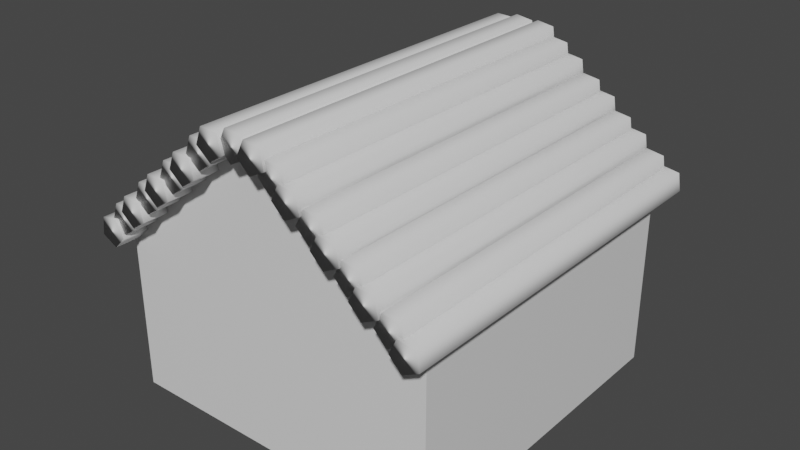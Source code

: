 # Source: RedHouseSnow.blend  (saved by Blender 2.83.18; exported with 4.5.12 LTS)
import bpy
from mathutils import Matrix  # noqa: F401  (used for matrix-valued properties, if any)

bpy.ops.wm.read_factory_settings(use_empty=True)
scene = bpy.context.scene
scene.name = 'Scene'

# ---- collections
col_collection = bpy.data.collections.new('Collection'); scene.collection.children.link(col_collection)

# ---- materials (node trees are filled in below, after node groups)
mat_material = bpy.data.materials.new('Material')
mat_material.alpha_threshold = 0.0
mat_material.use_transparent_shadow = False
mat_material.line_color = (0.0, 0.0, 0.0, 1.0)

# ---- material node trees
mat_material.use_nodes = True; mat_material.node_tree.nodes.clear()
_N = mat_material.node_tree.nodes; _L = mat_material.node_tree.links
n0 = _N.new('ShaderNodeOutputMaterial'); n0.name = 'Material Output'; n0.location = (300, 300)
n1 = _N.new('ShaderNodeBsdfPrincipled'); n1.name = 'Principled BSDF'; n1.location = (10, 300)
n1.distribution = 'GGX'
n1.subsurface_method = 'BURLEY'
n1.inputs[2].default_value = 0.4
n1.inputs[3].default_value = 1.45
n1.inputs[27].default_value = (0.0, 0.0, 0.0, 1.0)
n1.inputs[28].default_value = 1.0
_L.new(n1.outputs[0], n0.inputs[0])
n0.is_active_output = True

# ---- world
world_world = bpy.data.worlds.new('World'); scene.world = world_world
world_world.use_nodes = True; world_world.node_tree.nodes.clear()
_N = world_world.node_tree.nodes; _L = world_world.node_tree.links
n0 = _N.new('ShaderNodeOutputWorld'); n0.name = 'World Output'; n0.location = (300, 300)
n1 = _N.new('ShaderNodeBackground'); n1.name = 'Background'; n1.location = (10, 300)
n1.inputs[0].default_value = (0.05088, 0.05088, 0.05088, 1.0)
_L.new(n1.outputs[0], n0.inputs[0])
n0.is_active_output = True
world_world.color = (0.05088, 0.05088, 0.05088)
world_world.use_sun_shadow = False
world_world.sun_shadow_jitter_overblur = 0.0

# ---- meshes
me_cylinder_027 = bpy.data.meshes.new('Cylinder.027')
me_cylinder_027.from_pydata([(0.0, 1.0, -1.0), (0.0, 1.0, 1.0), (0.9511, 0.309, -1.0), (0.9511, 0.309, 1.0), (0.5878, -0.809, -1.0), (0.5878, -0.809, 1.0), (-0.5878, -0.809, -1.0), (-0.5878, -0.809, 1.0), (-0.9511, 0.309, -1.0), (-0.9511, 0.309, 1.0)], [], [(0, 1, 3, 2), (2, 3, 5, 4), (4, 5, 7, 6), (3, 1, 9, 7, 5), (6, 7, 9, 8), (8, 9, 1, 0), (0, 2, 4, 6, 8)])
me_cylinder_027.polygons.foreach_set('use_smooth', [True] * 7)
_uv = me_cylinder_027.uv_layers.new(name='UVMap')
_uv.uv.foreach_set('vector', [1.0, 0.5, 1.0, 1.0, 0.8, 1.0, 0.8, 0.5, 0.8, 0.5, 0.8, 1.0, 0.6, 1.0, 0.6, 0.5, 0.6, 0.5, 0.6, 1.0, 0.4, 1.0, 0.4, 0.5, 0.4783, 0.3242, 0.25, 0.49, 0.02175, 0.3242, 0.1089, 0.05584, 0.3911, 0.05584, 0.4, 0.5, 0.4, 1.0, 0.2, 1.0, 0.2, 0.5, 0.2, 0.5, 0.2, 1.0, 2.98e-08, 1.0, 2.98e-08, 0.5, 0.75, 0.49, 0.9783, 0.3242, 0.8911, 0.05584, 0.6089, 0.05584, 0.5217, 0.3242])
me_cylinder_027.use_remesh_fix_poles = True
me_cylinder_027.use_remesh_preserve_attributes = False
me_cylinder_027.use_mirror_vertex_groups = False
me_cylinder_027.update()
me_cylinder_026 = bpy.data.meshes.new('Cylinder.026')
me_cylinder_026.from_pydata([(0.0, 1.0, -1.0), (0.0, 1.0, 1.0), (0.9511, 0.309, -1.0), (0.9511, 0.309, 1.0), (0.5878, -0.809, -1.0), (0.5878, -0.809, 1.0), (-0.5878, -0.809, -1.0), (-0.5878, -0.809, 1.0), (-0.9511, 0.309, -1.0), (-0.9511, 0.309, 1.0)], [], [(0, 1, 3, 2), (2, 3, 5, 4), (4, 5, 7, 6), (3, 1, 9, 7, 5), (6, 7, 9, 8), (8, 9, 1, 0), (0, 2, 4, 6, 8)])
me_cylinder_026.polygons.foreach_set('use_smooth', [True] * 7)
_uv = me_cylinder_026.uv_layers.new(name='UVMap')
_uv.uv.foreach_set('vector', [1.0, 0.5, 1.0, 1.0, 0.8, 1.0, 0.8, 0.5, 0.8, 0.5, 0.8, 1.0, 0.6, 1.0, 0.6, 0.5, 0.6, 0.5, 0.6, 1.0, 0.4, 1.0, 0.4, 0.5, 0.4783, 0.3242, 0.25, 0.49, 0.02175, 0.3242, 0.1089, 0.05584, 0.3911, 0.05584, 0.4, 0.5, 0.4, 1.0, 0.2, 1.0, 0.2, 0.5, 0.2, 0.5, 0.2, 1.0, 2.98e-08, 1.0, 2.98e-08, 0.5, 0.75, 0.49, 0.9783, 0.3242, 0.8911, 0.05584, 0.6089, 0.05584, 0.5217, 0.3242])
me_cylinder_026.use_remesh_fix_poles = True
me_cylinder_026.use_remesh_preserve_attributes = False
me_cylinder_026.use_mirror_vertex_groups = False
me_cylinder_026.update()
me_cylinder_025 = bpy.data.meshes.new('Cylinder.025')
me_cylinder_025.from_pydata([(0.0, 1.0, -1.0), (0.0, 1.0, 1.0), (0.9511, 0.309, -1.0), (0.9511, 0.309, 1.0), (0.5878, -0.809, -1.0), (0.5878, -0.809, 1.0), (-0.5878, -0.809, -1.0), (-0.5878, -0.809, 1.0), (-0.9511, 0.309, -1.0), (-0.9511, 0.309, 1.0)], [], [(0, 1, 3, 2), (2, 3, 5, 4), (4, 5, 7, 6), (3, 1, 9, 7, 5), (6, 7, 9, 8), (8, 9, 1, 0), (0, 2, 4, 6, 8)])
me_cylinder_025.polygons.foreach_set('use_smooth', [True] * 7)
_uv = me_cylinder_025.uv_layers.new(name='UVMap')
_uv.uv.foreach_set('vector', [1.0, 0.5, 1.0, 1.0, 0.8, 1.0, 0.8, 0.5, 0.8, 0.5, 0.8, 1.0, 0.6, 1.0, 0.6, 0.5, 0.6, 0.5, 0.6, 1.0, 0.4, 1.0, 0.4, 0.5, 0.4783, 0.3242, 0.25, 0.49, 0.02175, 0.3242, 0.1089, 0.05584, 0.3911, 0.05584, 0.4, 0.5, 0.4, 1.0, 0.2, 1.0, 0.2, 0.5, 0.2, 0.5, 0.2, 1.0, 2.98e-08, 1.0, 2.98e-08, 0.5, 0.75, 0.49, 0.9783, 0.3242, 0.8911, 0.05584, 0.6089, 0.05584, 0.5217, 0.3242])
me_cylinder_025.use_remesh_fix_poles = True
me_cylinder_025.use_remesh_preserve_attributes = False
me_cylinder_025.use_mirror_vertex_groups = False
me_cylinder_025.update()
me_cylinder_024 = bpy.data.meshes.new('Cylinder.024')
me_cylinder_024.from_pydata([(0.0, 1.0, -1.0), (0.0, 1.0, 1.0), (0.9511, 0.309, -1.0), (0.9511, 0.309, 1.0), (0.5878, -0.809, -1.0), (0.5878, -0.809, 1.0), (-0.5878, -0.809, -1.0), (-0.5878, -0.809, 1.0), (-0.9511, 0.309, -1.0), (-0.9511, 0.309, 1.0)], [], [(0, 1, 3, 2), (2, 3, 5, 4), (4, 5, 7, 6), (3, 1, 9, 7, 5), (6, 7, 9, 8), (8, 9, 1, 0), (0, 2, 4, 6, 8)])
me_cylinder_024.polygons.foreach_set('use_smooth', [True] * 7)
_uv = me_cylinder_024.uv_layers.new(name='UVMap')
_uv.uv.foreach_set('vector', [1.0, 0.5, 1.0, 1.0, 0.8, 1.0, 0.8, 0.5, 0.8, 0.5, 0.8, 1.0, 0.6, 1.0, 0.6, 0.5, 0.6, 0.5, 0.6, 1.0, 0.4, 1.0, 0.4, 0.5, 0.4783, 0.3242, 0.25, 0.49, 0.02175, 0.3242, 0.1089, 0.05584, 0.3911, 0.05584, 0.4, 0.5, 0.4, 1.0, 0.2, 1.0, 0.2, 0.5, 0.2, 0.5, 0.2, 1.0, 2.98e-08, 1.0, 2.98e-08, 0.5, 0.75, 0.49, 0.9783, 0.3242, 0.8911, 0.05584, 0.6089, 0.05584, 0.5217, 0.3242])
me_cylinder_024.use_remesh_fix_poles = True
me_cylinder_024.use_remesh_preserve_attributes = False
me_cylinder_024.use_mirror_vertex_groups = False
me_cylinder_024.update()
me_cylinder_023 = bpy.data.meshes.new('Cylinder.023')
me_cylinder_023.from_pydata([(0.0, 1.0, -1.0), (0.0, 1.0, 1.0), (0.9511, 0.309, -1.0), (0.9511, 0.309, 1.0), (0.5878, -0.809, -1.0), (0.5878, -0.809, 1.0), (-0.5878, -0.809, -1.0), (-0.5878, -0.809, 1.0), (-0.9511, 0.309, -1.0), (-0.9511, 0.309, 1.0)], [], [(0, 1, 3, 2), (2, 3, 5, 4), (4, 5, 7, 6), (3, 1, 9, 7, 5), (6, 7, 9, 8), (8, 9, 1, 0), (0, 2, 4, 6, 8)])
me_cylinder_023.polygons.foreach_set('use_smooth', [True] * 7)
_uv = me_cylinder_023.uv_layers.new(name='UVMap')
_uv.uv.foreach_set('vector', [1.0, 0.5, 1.0, 1.0, 0.8, 1.0, 0.8, 0.5, 0.8, 0.5, 0.8, 1.0, 0.6, 1.0, 0.6, 0.5, 0.6, 0.5, 0.6, 1.0, 0.4, 1.0, 0.4, 0.5, 0.4783, 0.3242, 0.25, 0.49, 0.02175, 0.3242, 0.1089, 0.05584, 0.3911, 0.05584, 0.4, 0.5, 0.4, 1.0, 0.2, 1.0, 0.2, 0.5, 0.2, 0.5, 0.2, 1.0, 2.98e-08, 1.0, 2.98e-08, 0.5, 0.75, 0.49, 0.9783, 0.3242, 0.8911, 0.05584, 0.6089, 0.05584, 0.5217, 0.3242])
me_cylinder_023.use_remesh_fix_poles = True
me_cylinder_023.use_remesh_preserve_attributes = False
me_cylinder_023.use_mirror_vertex_groups = False
me_cylinder_023.update()
me_cylinder_022 = bpy.data.meshes.new('Cylinder.022')
me_cylinder_022.from_pydata([(0.0, 1.0, -1.0), (0.0, 1.0, 1.0), (0.9511, 0.309, -1.0), (0.9511, 0.309, 1.0), (0.5878, -0.809, -1.0), (0.5878, -0.809, 1.0), (-0.5878, -0.809, -1.0), (-0.5878, -0.809, 1.0), (-0.9511, 0.309, -1.0), (-0.9511, 0.309, 1.0)], [], [(0, 1, 3, 2), (2, 3, 5, 4), (4, 5, 7, 6), (3, 1, 9, 7, 5), (6, 7, 9, 8), (8, 9, 1, 0), (0, 2, 4, 6, 8)])
me_cylinder_022.polygons.foreach_set('use_smooth', [True] * 7)
_uv = me_cylinder_022.uv_layers.new(name='UVMap')
_uv.uv.foreach_set('vector', [1.0, 0.5, 1.0, 1.0, 0.8, 1.0, 0.8, 0.5, 0.8, 0.5, 0.8, 1.0, 0.6, 1.0, 0.6, 0.5, 0.6, 0.5, 0.6, 1.0, 0.4, 1.0, 0.4, 0.5, 0.4783, 0.3242, 0.25, 0.49, 0.02175, 0.3242, 0.1089, 0.05584, 0.3911, 0.05584, 0.4, 0.5, 0.4, 1.0, 0.2, 1.0, 0.2, 0.5, 0.2, 0.5, 0.2, 1.0, 2.98e-08, 1.0, 2.98e-08, 0.5, 0.75, 0.49, 0.9783, 0.3242, 0.8911, 0.05584, 0.6089, 0.05584, 0.5217, 0.3242])
me_cylinder_022.use_remesh_fix_poles = True
me_cylinder_022.use_remesh_preserve_attributes = False
me_cylinder_022.use_mirror_vertex_groups = False
me_cylinder_022.update()
me_cylinder_021 = bpy.data.meshes.new('Cylinder.021')
me_cylinder_021.from_pydata([(0.0, 1.0, -1.0), (0.0, 1.0, 1.0), (0.9511, 0.309, -1.0), (0.9511, 0.309, 1.0), (0.5878, -0.809, -1.0), (0.5878, -0.809, 1.0), (-0.5878, -0.809, -1.0), (-0.5878, -0.809, 1.0), (-0.9511, 0.309, -1.0), (-0.9511, 0.309, 1.0)], [], [(0, 1, 3, 2), (2, 3, 5, 4), (4, 5, 7, 6), (3, 1, 9, 7, 5), (6, 7, 9, 8), (8, 9, 1, 0), (0, 2, 4, 6, 8)])
me_cylinder_021.polygons.foreach_set('use_smooth', [True] * 7)
_uv = me_cylinder_021.uv_layers.new(name='UVMap')
_uv.uv.foreach_set('vector', [1.0, 0.5, 1.0, 1.0, 0.8, 1.0, 0.8, 0.5, 0.8, 0.5, 0.8, 1.0, 0.6, 1.0, 0.6, 0.5, 0.6, 0.5, 0.6, 1.0, 0.4, 1.0, 0.4, 0.5, 0.4783, 0.3242, 0.25, 0.49, 0.02175, 0.3242, 0.1089, 0.05584, 0.3911, 0.05584, 0.4, 0.5, 0.4, 1.0, 0.2, 1.0, 0.2, 0.5, 0.2, 0.5, 0.2, 1.0, 2.98e-08, 1.0, 2.98e-08, 0.5, 0.75, 0.49, 0.9783, 0.3242, 0.8911, 0.05584, 0.6089, 0.05584, 0.5217, 0.3242])
me_cylinder_021.use_remesh_fix_poles = True
me_cylinder_021.use_remesh_preserve_attributes = False
me_cylinder_021.use_mirror_vertex_groups = False
me_cylinder_021.update()
me_cylinder_020 = bpy.data.meshes.new('Cylinder.020')
me_cylinder_020.from_pydata([(0.0, 1.0, -1.0), (0.0, 1.0, 1.0), (0.9511, 0.309, -1.0), (0.9511, 0.309, 1.0), (0.5878, -0.809, -1.0), (0.5878, -0.809, 1.0), (-0.5878, -0.809, -1.0), (-0.5878, -0.809, 1.0), (-0.9511, 0.309, -1.0), (-0.9511, 0.309, 1.0)], [], [(0, 1, 3, 2), (2, 3, 5, 4), (4, 5, 7, 6), (3, 1, 9, 7, 5), (6, 7, 9, 8), (8, 9, 1, 0), (0, 2, 4, 6, 8)])
me_cylinder_020.polygons.foreach_set('use_smooth', [True] * 7)
_uv = me_cylinder_020.uv_layers.new(name='UVMap')
_uv.uv.foreach_set('vector', [1.0, 0.5, 1.0, 1.0, 0.8, 1.0, 0.8, 0.5, 0.8, 0.5, 0.8, 1.0, 0.6, 1.0, 0.6, 0.5, 0.6, 0.5, 0.6, 1.0, 0.4, 1.0, 0.4, 0.5, 0.4783, 0.3242, 0.25, 0.49, 0.02175, 0.3242, 0.1089, 0.05584, 0.3911, 0.05584, 0.4, 0.5, 0.4, 1.0, 0.2, 1.0, 0.2, 0.5, 0.2, 0.5, 0.2, 1.0, 2.98e-08, 1.0, 2.98e-08, 0.5, 0.75, 0.49, 0.9783, 0.3242, 0.8911, 0.05584, 0.6089, 0.05584, 0.5217, 0.3242])
me_cylinder_020.use_remesh_fix_poles = True
me_cylinder_020.use_remesh_preserve_attributes = False
me_cylinder_020.use_mirror_vertex_groups = False
me_cylinder_020.update()
me_cylinder_019 = bpy.data.meshes.new('Cylinder.019')
me_cylinder_019.from_pydata([(0.0, 1.0, -1.0), (0.0, 1.0, 1.0), (0.9511, 0.309, -1.0), (0.9511, 0.309, 1.0), (0.5878, -0.809, -1.0), (0.5878, -0.809, 1.0), (-0.5878, -0.809, -1.0), (-0.5878, -0.809, 1.0), (-0.9511, 0.309, -1.0), (-0.9511, 0.309, 1.0)], [], [(0, 1, 3, 2), (2, 3, 5, 4), (4, 5, 7, 6), (3, 1, 9, 7, 5), (6, 7, 9, 8), (8, 9, 1, 0), (0, 2, 4, 6, 8)])
me_cylinder_019.polygons.foreach_set('use_smooth', [True] * 7)
_uv = me_cylinder_019.uv_layers.new(name='UVMap')
_uv.uv.foreach_set('vector', [1.0, 0.5, 1.0, 1.0, 0.8, 1.0, 0.8, 0.5, 0.8, 0.5, 0.8, 1.0, 0.6, 1.0, 0.6, 0.5, 0.6, 0.5, 0.6, 1.0, 0.4, 1.0, 0.4, 0.5, 0.4783, 0.3242, 0.25, 0.49, 0.02175, 0.3242, 0.1089, 0.05584, 0.3911, 0.05584, 0.4, 0.5, 0.4, 1.0, 0.2, 1.0, 0.2, 0.5, 0.2, 0.5, 0.2, 1.0, 2.98e-08, 1.0, 2.98e-08, 0.5, 0.75, 0.49, 0.9783, 0.3242, 0.8911, 0.05584, 0.6089, 0.05584, 0.5217, 0.3242])
me_cylinder_019.use_remesh_fix_poles = True
me_cylinder_019.use_remesh_preserve_attributes = False
me_cylinder_019.use_mirror_vertex_groups = False
me_cylinder_019.update()
me_cube_001 = bpy.data.meshes.new('Cube.001')
me_cube_001.from_pydata([(-1.0, -1.0, -1.0), (-1.0, -1.0, 1.0), (-1.0, 1.0, -1.0), (-1.0, 1.0, 1.0), (1.0, -1.0, -1.0), (1.0, -1.0, 1.0), (1.0, 1.0, -1.0), (1.0, 1.0, 1.0)], [], [(0, 1, 3, 2), (2, 3, 7, 6), (6, 7, 5, 4), (4, 5, 1, 0), (2, 6, 4, 0), (7, 3, 1, 5)])
_uv = me_cube_001.uv_layers.new(name='UVMap')
_uv.uv.foreach_set('vector', [0.375, 0.0, 0.625, 0.0, 0.625, 0.25, 0.375, 0.25, 0.375, 0.25, 0.625, 0.25, 0.625, 0.5, 0.375, 0.5, 0.375, 0.5, 0.625, 0.5, 0.625, 0.75, 0.375, 0.75, 0.375, 0.75, 0.625, 0.75, 0.625, 1.0, 0.375, 1.0, 0.125, 0.5, 0.375, 0.5, 0.375, 0.75, 0.125, 0.75, 0.625, 0.5, 0.875, 0.5, 0.875, 0.75, 0.625, 0.75])
me_cube_001.use_remesh_fix_poles = True
me_cube_001.use_remesh_preserve_attributes = False
me_cube_001.use_mirror_vertex_groups = False
me_cube_001.update()
me_sphere = bpy.data.meshes.new('Sphere')
me_sphere.from_pydata([(0.0, 0.866, 0.5), (0.6124, 0.6124, 0.5), (0.6124, 0.6124, -0.5), (0.0, -8.742e-08, -1.0), (0.866, -5.541e-08, 0.5), (0.866, -8.521e-08, -0.5), (0.6124, -0.6124, 0.5), (0.6124, -0.6124, -0.5), (3.201e-08, -0.866, 0.5), (3.201e-08, -0.866, -0.5), (-6.182e-08, -1.492e-07, 1.0), (-0.6124, -0.6124, 0.5), (-0.6124, -0.6124, -0.5), (-0.866, -5.541e-08, 0.5), (-0.866, -8.521e-08, -0.5), (-0.6124, 0.6124, 0.5), (-0.6124, 0.6124, -0.5), (3.201e-08, 0.866, -0.5)], [], [(3, 17, 2), (17, 0, 1, 2), (0, 10, 1), (3, 2, 5), (2, 1, 4, 5), (1, 10, 4), (3, 5, 7), (5, 4, 6, 7), (4, 10, 6), (3, 7, 9), (7, 6, 8, 9), (6, 10, 8), (3, 9, 12), (9, 8, 11, 12), (8, 10, 11), (3, 12, 14), (12, 11, 13, 14), (11, 10, 13), (3, 14, 16), (14, 13, 15, 16), (13, 10, 15), (3, 16, 17), (16, 15, 0, 17), (15, 10, 0)])
me_sphere.polygons.foreach_set('use_smooth', [True] * 24)
_uv = me_sphere.uv_layers.new(name='UVMap')
_uv.uv.foreach_set('vector', [0.6875, 0.0, 0.75, 0.3333, 0.625, 0.3333, 0.75, 0.3333, 0.75, 0.6667, 0.625, 0.6667, 0.625, 0.3333, 0.75, 0.6667, 0.6875, 1.0, 0.625, 0.6667, 0.5625, 0.0, 0.625, 0.3333, 0.5, 0.3333, 0.625, 0.3333, 0.625, 0.6667, 0.5, 0.6667, 0.5, 0.3333, 0.625, 0.6667, 0.5625, 1.0, 0.5, 0.6667, 0.4375, 0.0, 0.5, 0.3333, 0.375, 0.3333, 0.5, 0.3333, 0.5, 0.6667, 0.375, 0.6667, 0.375, 0.3333, 0.5, 0.6667, 0.4375, 1.0, 0.375, 0.6667, 0.3125, 0.0, 0.375, 0.3333, 0.25, 0.3333, 0.375, 0.3333, 0.375, 0.6667, 0.25, 0.6667, 0.25, 0.3333, 0.375, 0.6667, 0.3125, 1.0, 0.25, 0.6667, 0.1875, 0.0, 0.25, 0.3333, 0.125, 0.3333, 0.25, 0.3333, 0.25, 0.6667, 0.125, 0.6667, 0.125, 0.3333, 0.25, 0.6667, 0.1875, 1.0, 0.125, 0.6667, 0.0625, 0.0, 0.125, 0.3333, 0.0, 0.3333, 0.125, 0.3333, 0.125, 0.6667, 0.0, 0.6667, 0.0, 0.3333, 0.125, 0.6667, 0.0625, 1.0, 0.0, 0.6667, 0.9375, 0.0, 1.0, 0.3333, 0.875, 0.3333, 1.0, 0.3333, 1.0, 0.6667, 0.875, 0.6667, 0.875, 0.3333, 1.0, 0.6667, 0.9375, 1.0, 0.875, 0.6667, 0.8125, 0.0, 0.875, 0.3333, 0.75, 0.3333, 0.875, 0.3333, 0.875, 0.6667, 0.75, 0.6667, 0.75, 0.3333, 0.875, 0.6667, 0.8125, 1.0, 0.75, 0.6667])
me_sphere.use_remesh_fix_poles = True
me_sphere.use_remesh_preserve_attributes = False
me_sphere.use_mirror_vertex_groups = False
me_sphere.update()
me_cube = bpy.data.meshes.new('Cube')
me_cube.from_pydata([(1.0, 1.0, 1.0), (1.0, 1.0, -0.03511), (1.0, -1.0, 1.0), (1.0, -1.0, -0.03511), (-1.0, 1.0, 1.0), (-1.0, 1.0, -0.03511), (-1.0, -1.0, 1.0), (-1.0, -1.0, -0.03511), (0.0, 1.0, -0.03511), (0.0, -1.0, 1.774), (0.0, -1.0, -0.03511), (0.0, 1.0, 1.774)], [], [(11, 4, 6, 9), (10, 9, 6, 7), (7, 6, 4, 5), (8, 1, 3, 10), (1, 0, 2, 3), (8, 11, 0, 1), (5, 4, 11, 8), (5, 8, 10, 7), (3, 2, 9, 10), (0, 11, 9, 2)])
_uv = me_cube.uv_layers.new(name='UVMap')
_uv.uv.foreach_set('vector', [0.75, 0.5, 0.875, 0.5, 0.875, 0.75, 0.75, 0.75, 0.375, 0.875, 0.625, 0.875, 0.625, 1.0, 0.375, 1.0, 0.375, 0.0, 0.625, 0.0, 0.625, 0.25, 0.375, 0.25, 0.25, 0.5, 0.375, 0.5, 0.375, 0.75, 0.25, 0.75, 0.375, 0.5, 0.625, 0.5, 0.625, 0.75, 0.375, 0.75, 0.375, 0.375, 0.625, 0.375, 0.625, 0.5, 0.375, 0.5, 0.375, 0.25, 0.625, 0.25, 0.625, 0.375, 0.375, 0.375, 0.125, 0.5, 0.25, 0.5, 0.25, 0.75, 0.125, 0.75, 0.375, 0.75, 0.625, 0.75, 0.625, 0.875, 0.375, 0.875, 0.625, 0.5, 0.75, 0.5, 0.75, 0.75, 0.625, 0.75])
me_cube.materials.append(mat_material)
me_cube.use_remesh_preserve_volume = False
me_cube.use_remesh_preserve_attributes = False
me_cube.use_mirror_vertex_groups = False
me_cube.update()
me_cylinder_009 = bpy.data.meshes.new('Cylinder.009')
me_cylinder_009.from_pydata([(0.0, 1.0, -1.0), (0.0, 1.0, 1.0), (0.9511, 0.309, -1.0), (0.9511, 0.309, 1.0), (0.5878, -0.809, -1.0), (0.5878, -0.809, 1.0), (-0.5878, -0.809, -1.0), (-0.5878, -0.809, 1.0), (-0.9511, 0.309, -1.0), (-0.9511, 0.309, 1.0)], [], [(0, 1, 3, 2), (2, 3, 5, 4), (4, 5, 7, 6), (3, 1, 9, 7, 5), (6, 7, 9, 8), (8, 9, 1, 0), (0, 2, 4, 6, 8)])
me_cylinder_009.polygons.foreach_set('use_smooth', [True] * 7)
_uv = me_cylinder_009.uv_layers.new(name='UVMap')
_uv.uv.foreach_set('vector', [1.0, 0.5, 1.0, 1.0, 0.8, 1.0, 0.8, 0.5, 0.8, 0.5, 0.8, 1.0, 0.6, 1.0, 0.6, 0.5, 0.6, 0.5, 0.6, 1.0, 0.4, 1.0, 0.4, 0.5, 0.4783, 0.3242, 0.25, 0.49, 0.02175, 0.3242, 0.1089, 0.05584, 0.3911, 0.05584, 0.4, 0.5, 0.4, 1.0, 0.2, 1.0, 0.2, 0.5, 0.2, 0.5, 0.2, 1.0, 2.98e-08, 1.0, 2.98e-08, 0.5, 0.75, 0.49, 0.9783, 0.3242, 0.8911, 0.05584, 0.6089, 0.05584, 0.5217, 0.3242])
me_cylinder_009.use_remesh_fix_poles = True
me_cylinder_009.use_remesh_preserve_attributes = False
me_cylinder_009.use_mirror_vertex_groups = False
me_cylinder_009.update()
me_cylinder = bpy.data.meshes.new('Cylinder')
me_cylinder.from_pydata([(0.0, 1.0, -1.0), (0.0, 1.0, 1.0), (0.9511, 0.309, -1.0), (0.9511, 0.309, 1.0), (0.5878, -0.809, -1.0), (0.5878, -0.809, 1.0), (-0.5878, -0.809, -1.0), (-0.5878, -0.809, 1.0), (-0.9511, 0.309, -1.0), (-0.9511, 0.309, 1.0)], [], [(0, 1, 3, 2), (2, 3, 5, 4), (4, 5, 7, 6), (3, 1, 9, 7, 5), (6, 7, 9, 8), (8, 9, 1, 0), (0, 2, 4, 6, 8)])
me_cylinder.polygons.foreach_set('use_smooth', [True] * 7)
_uv = me_cylinder.uv_layers.new(name='UVMap')
_uv.uv.foreach_set('vector', [1.0, 0.5, 1.0, 1.0, 0.8, 1.0, 0.8, 0.5, 0.8, 0.5, 0.8, 1.0, 0.6, 1.0, 0.6, 0.5, 0.6, 0.5, 0.6, 1.0, 0.4, 1.0, 0.4, 0.5, 0.4783, 0.3242, 0.25, 0.49, 0.02175, 0.3242, 0.1089, 0.05584, 0.3911, 0.05584, 0.4, 0.5, 0.4, 1.0, 0.2, 1.0, 0.2, 0.5, 0.2, 0.5, 0.2, 1.0, 2.98e-08, 1.0, 2.98e-08, 0.5, 0.75, 0.49, 0.9783, 0.3242, 0.8911, 0.05584, 0.6089, 0.05584, 0.5217, 0.3242])
me_cylinder.use_remesh_fix_poles = True
me_cylinder.use_remesh_preserve_attributes = False
me_cylinder.use_mirror_vertex_groups = False
me_cylinder.update()
me_cylinder_001 = bpy.data.meshes.new('Cylinder.001')
me_cylinder_001.from_pydata([(0.0, 1.0, -1.0), (0.0, 1.0, 1.0), (0.9511, 0.309, -1.0), (0.9511, 0.309, 1.0), (0.5878, -0.809, -1.0), (0.5878, -0.809, 1.0), (-0.5878, -0.809, -1.0), (-0.5878, -0.809, 1.0), (-0.9511, 0.309, -1.0), (-0.9511, 0.309, 1.0)], [], [(0, 1, 3, 2), (2, 3, 5, 4), (4, 5, 7, 6), (3, 1, 9, 7, 5), (6, 7, 9, 8), (8, 9, 1, 0), (0, 2, 4, 6, 8)])
me_cylinder_001.polygons.foreach_set('use_smooth', [True] * 7)
_uv = me_cylinder_001.uv_layers.new(name='UVMap')
_uv.uv.foreach_set('vector', [1.0, 0.5, 1.0, 1.0, 0.8, 1.0, 0.8, 0.5, 0.8, 0.5, 0.8, 1.0, 0.6, 1.0, 0.6, 0.5, 0.6, 0.5, 0.6, 1.0, 0.4, 1.0, 0.4, 0.5, 0.4783, 0.3242, 0.25, 0.49, 0.02175, 0.3242, 0.1089, 0.05584, 0.3911, 0.05584, 0.4, 0.5, 0.4, 1.0, 0.2, 1.0, 0.2, 0.5, 0.2, 0.5, 0.2, 1.0, 2.98e-08, 1.0, 2.98e-08, 0.5, 0.75, 0.49, 0.9783, 0.3242, 0.8911, 0.05584, 0.6089, 0.05584, 0.5217, 0.3242])
me_cylinder_001.use_remesh_fix_poles = True
me_cylinder_001.use_remesh_preserve_attributes = False
me_cylinder_001.use_mirror_vertex_groups = False
me_cylinder_001.update()
me_cylinder_002 = bpy.data.meshes.new('Cylinder.002')
me_cylinder_002.from_pydata([(0.0, 1.0, -1.0), (0.0, 1.0, 1.0), (0.9511, 0.309, -1.0), (0.9511, 0.309, 1.0), (0.5878, -0.809, -1.0), (0.5878, -0.809, 1.0), (-0.5878, -0.809, -1.0), (-0.5878, -0.809, 1.0), (-0.9511, 0.309, -1.0), (-0.9511, 0.309, 1.0)], [], [(0, 1, 3, 2), (2, 3, 5, 4), (4, 5, 7, 6), (3, 1, 9, 7, 5), (6, 7, 9, 8), (8, 9, 1, 0), (0, 2, 4, 6, 8)])
me_cylinder_002.polygons.foreach_set('use_smooth', [True] * 7)
_uv = me_cylinder_002.uv_layers.new(name='UVMap')
_uv.uv.foreach_set('vector', [1.0, 0.5, 1.0, 1.0, 0.8, 1.0, 0.8, 0.5, 0.8, 0.5, 0.8, 1.0, 0.6, 1.0, 0.6, 0.5, 0.6, 0.5, 0.6, 1.0, 0.4, 1.0, 0.4, 0.5, 0.4783, 0.3242, 0.25, 0.49, 0.02175, 0.3242, 0.1089, 0.05584, 0.3911, 0.05584, 0.4, 0.5, 0.4, 1.0, 0.2, 1.0, 0.2, 0.5, 0.2, 0.5, 0.2, 1.0, 2.98e-08, 1.0, 2.98e-08, 0.5, 0.75, 0.49, 0.9783, 0.3242, 0.8911, 0.05584, 0.6089, 0.05584, 0.5217, 0.3242])
me_cylinder_002.use_remesh_fix_poles = True
me_cylinder_002.use_remesh_preserve_attributes = False
me_cylinder_002.use_mirror_vertex_groups = False
me_cylinder_002.update()
me_cylinder_003 = bpy.data.meshes.new('Cylinder.003')
me_cylinder_003.from_pydata([(0.0, 1.0, -1.0), (0.0, 1.0, 1.0), (0.9511, 0.309, -1.0), (0.9511, 0.309, 1.0), (0.5878, -0.809, -1.0), (0.5878, -0.809, 1.0), (-0.5878, -0.809, -1.0), (-0.5878, -0.809, 1.0), (-0.9511, 0.309, -1.0), (-0.9511, 0.309, 1.0)], [], [(0, 1, 3, 2), (2, 3, 5, 4), (4, 5, 7, 6), (3, 1, 9, 7, 5), (6, 7, 9, 8), (8, 9, 1, 0), (0, 2, 4, 6, 8)])
me_cylinder_003.polygons.foreach_set('use_smooth', [True] * 7)
_uv = me_cylinder_003.uv_layers.new(name='UVMap')
_uv.uv.foreach_set('vector', [1.0, 0.5, 1.0, 1.0, 0.8, 1.0, 0.8, 0.5, 0.8, 0.5, 0.8, 1.0, 0.6, 1.0, 0.6, 0.5, 0.6, 0.5, 0.6, 1.0, 0.4, 1.0, 0.4, 0.5, 0.4783, 0.3242, 0.25, 0.49, 0.02175, 0.3242, 0.1089, 0.05584, 0.3911, 0.05584, 0.4, 0.5, 0.4, 1.0, 0.2, 1.0, 0.2, 0.5, 0.2, 0.5, 0.2, 1.0, 2.98e-08, 1.0, 2.98e-08, 0.5, 0.75, 0.49, 0.9783, 0.3242, 0.8911, 0.05584, 0.6089, 0.05584, 0.5217, 0.3242])
me_cylinder_003.use_remesh_fix_poles = True
me_cylinder_003.use_remesh_preserve_attributes = False
me_cylinder_003.use_mirror_vertex_groups = False
me_cylinder_003.update()
me_cylinder_004 = bpy.data.meshes.new('Cylinder.004')
me_cylinder_004.from_pydata([(0.0, 1.0, -1.0), (0.0, 1.0, 1.0), (0.9511, 0.309, -1.0), (0.9511, 0.309, 1.0), (0.5878, -0.809, -1.0), (0.5878, -0.809, 1.0), (-0.5878, -0.809, -1.0), (-0.5878, -0.809, 1.0), (-0.9511, 0.309, -1.0), (-0.9511, 0.309, 1.0)], [], [(0, 1, 3, 2), (2, 3, 5, 4), (4, 5, 7, 6), (3, 1, 9, 7, 5), (6, 7, 9, 8), (8, 9, 1, 0), (0, 2, 4, 6, 8)])
me_cylinder_004.polygons.foreach_set('use_smooth', [True] * 7)
_uv = me_cylinder_004.uv_layers.new(name='UVMap')
_uv.uv.foreach_set('vector', [1.0, 0.5, 1.0, 1.0, 0.8, 1.0, 0.8, 0.5, 0.8, 0.5, 0.8, 1.0, 0.6, 1.0, 0.6, 0.5, 0.6, 0.5, 0.6, 1.0, 0.4, 1.0, 0.4, 0.5, 0.4783, 0.3242, 0.25, 0.49, 0.02175, 0.3242, 0.1089, 0.05584, 0.3911, 0.05584, 0.4, 0.5, 0.4, 1.0, 0.2, 1.0, 0.2, 0.5, 0.2, 0.5, 0.2, 1.0, 2.98e-08, 1.0, 2.98e-08, 0.5, 0.75, 0.49, 0.9783, 0.3242, 0.8911, 0.05584, 0.6089, 0.05584, 0.5217, 0.3242])
me_cylinder_004.use_remesh_fix_poles = True
me_cylinder_004.use_remesh_preserve_attributes = False
me_cylinder_004.use_mirror_vertex_groups = False
me_cylinder_004.update()
me_cylinder_005 = bpy.data.meshes.new('Cylinder.005')
me_cylinder_005.from_pydata([(0.0, 1.0, -1.0), (0.0, 1.0, 1.0), (0.9511, 0.309, -1.0), (0.9511, 0.309, 1.0), (0.5878, -0.809, -1.0), (0.5878, -0.809, 1.0), (-0.5878, -0.809, -1.0), (-0.5878, -0.809, 1.0), (-0.9511, 0.309, -1.0), (-0.9511, 0.309, 1.0)], [], [(0, 1, 3, 2), (2, 3, 5, 4), (4, 5, 7, 6), (3, 1, 9, 7, 5), (6, 7, 9, 8), (8, 9, 1, 0), (0, 2, 4, 6, 8)])
me_cylinder_005.polygons.foreach_set('use_smooth', [True] * 7)
_uv = me_cylinder_005.uv_layers.new(name='UVMap')
_uv.uv.foreach_set('vector', [1.0, 0.5, 1.0, 1.0, 0.8, 1.0, 0.8, 0.5, 0.8, 0.5, 0.8, 1.0, 0.6, 1.0, 0.6, 0.5, 0.6, 0.5, 0.6, 1.0, 0.4, 1.0, 0.4, 0.5, 0.4783, 0.3242, 0.25, 0.49, 0.02175, 0.3242, 0.1089, 0.05584, 0.3911, 0.05584, 0.4, 0.5, 0.4, 1.0, 0.2, 1.0, 0.2, 0.5, 0.2, 0.5, 0.2, 1.0, 2.98e-08, 1.0, 2.98e-08, 0.5, 0.75, 0.49, 0.9783, 0.3242, 0.8911, 0.05584, 0.6089, 0.05584, 0.5217, 0.3242])
me_cylinder_005.use_remesh_fix_poles = True
me_cylinder_005.use_remesh_preserve_attributes = False
me_cylinder_005.use_mirror_vertex_groups = False
me_cylinder_005.update()
me_cylinder_006 = bpy.data.meshes.new('Cylinder.006')
me_cylinder_006.from_pydata([(0.0, 1.0, -1.0), (0.0, 1.0, 1.0), (0.9511, 0.309, -1.0), (0.9511, 0.309, 1.0), (0.5878, -0.809, -1.0), (0.5878, -0.809, 1.0), (-0.5878, -0.809, -1.0), (-0.5878, -0.809, 1.0), (-0.9511, 0.309, -1.0), (-0.9511, 0.309, 1.0)], [], [(0, 1, 3, 2), (2, 3, 5, 4), (4, 5, 7, 6), (3, 1, 9, 7, 5), (6, 7, 9, 8), (8, 9, 1, 0), (0, 2, 4, 6, 8)])
me_cylinder_006.polygons.foreach_set('use_smooth', [True] * 7)
_uv = me_cylinder_006.uv_layers.new(name='UVMap')
_uv.uv.foreach_set('vector', [1.0, 0.5, 1.0, 1.0, 0.8, 1.0, 0.8, 0.5, 0.8, 0.5, 0.8, 1.0, 0.6, 1.0, 0.6, 0.5, 0.6, 0.5, 0.6, 1.0, 0.4, 1.0, 0.4, 0.5, 0.4783, 0.3242, 0.25, 0.49, 0.02175, 0.3242, 0.1089, 0.05584, 0.3911, 0.05584, 0.4, 0.5, 0.4, 1.0, 0.2, 1.0, 0.2, 0.5, 0.2, 0.5, 0.2, 1.0, 2.98e-08, 1.0, 2.98e-08, 0.5, 0.75, 0.49, 0.9783, 0.3242, 0.8911, 0.05584, 0.6089, 0.05584, 0.5217, 0.3242])
me_cylinder_006.use_remesh_fix_poles = True
me_cylinder_006.use_remesh_preserve_attributes = False
me_cylinder_006.use_mirror_vertex_groups = False
me_cylinder_006.update()
me_cylinder_007 = bpy.data.meshes.new('Cylinder.007')
me_cylinder_007.from_pydata([(0.0, 1.0, -1.0), (0.0, 1.0, 1.0), (0.9511, 0.309, -1.0), (0.9511, 0.309, 1.0), (0.5878, -0.809, -1.0), (0.5878, -0.809, 1.0), (-0.5878, -0.809, -1.0), (-0.5878, -0.809, 1.0), (-0.9511, 0.309, -1.0), (-0.9511, 0.309, 1.0)], [], [(0, 1, 3, 2), (2, 3, 5, 4), (4, 5, 7, 6), (3, 1, 9, 7, 5), (6, 7, 9, 8), (8, 9, 1, 0), (0, 2, 4, 6, 8)])
me_cylinder_007.polygons.foreach_set('use_smooth', [True] * 7)
_uv = me_cylinder_007.uv_layers.new(name='UVMap')
_uv.uv.foreach_set('vector', [1.0, 0.5, 1.0, 1.0, 0.8, 1.0, 0.8, 0.5, 0.8, 0.5, 0.8, 1.0, 0.6, 1.0, 0.6, 0.5, 0.6, 0.5, 0.6, 1.0, 0.4, 1.0, 0.4, 0.5, 0.4783, 0.3242, 0.25, 0.49, 0.02175, 0.3242, 0.1089, 0.05584, 0.3911, 0.05584, 0.4, 0.5, 0.4, 1.0, 0.2, 1.0, 0.2, 0.5, 0.2, 0.5, 0.2, 1.0, 2.98e-08, 1.0, 2.98e-08, 0.5, 0.75, 0.49, 0.9783, 0.3242, 0.8911, 0.05584, 0.6089, 0.05584, 0.5217, 0.3242])
me_cylinder_007.use_remesh_fix_poles = True
me_cylinder_007.use_remesh_preserve_attributes = False
me_cylinder_007.use_mirror_vertex_groups = False
me_cylinder_007.update()
me_cylinder_008 = bpy.data.meshes.new('Cylinder.008')
me_cylinder_008.from_pydata([(0.0, 1.0, -1.0), (0.0, 1.0, 1.0), (0.9511, 0.309, -1.0), (0.9511, 0.309, 1.0), (0.5878, -0.809, -1.0), (0.5878, -0.809, 1.0), (-0.5878, -0.809, -1.0), (-0.5878, -0.809, 1.0), (-0.9511, 0.309, -1.0), (-0.9511, 0.309, 1.0)], [], [(0, 1, 3, 2), (2, 3, 5, 4), (4, 5, 7, 6), (3, 1, 9, 7, 5), (6, 7, 9, 8), (8, 9, 1, 0), (0, 2, 4, 6, 8)])
me_cylinder_008.polygons.foreach_set('use_smooth', [True] * 7)
_uv = me_cylinder_008.uv_layers.new(name='UVMap')
_uv.uv.foreach_set('vector', [1.0, 0.5, 1.0, 1.0, 0.8, 1.0, 0.8, 0.5, 0.8, 0.5, 0.8, 1.0, 0.6, 1.0, 0.6, 0.5, 0.6, 0.5, 0.6, 1.0, 0.4, 1.0, 0.4, 0.5, 0.4783, 0.3242, 0.25, 0.49, 0.02175, 0.3242, 0.1089, 0.05584, 0.3911, 0.05584, 0.4, 0.5, 0.4, 1.0, 0.2, 1.0, 0.2, 0.5, 0.2, 0.5, 0.2, 1.0, 2.98e-08, 1.0, 2.98e-08, 0.5, 0.75, 0.49, 0.9783, 0.3242, 0.8911, 0.05584, 0.6089, 0.05584, 0.5217, 0.3242])
me_cylinder_008.use_remesh_fix_poles = True
me_cylinder_008.use_remesh_preserve_attributes = False
me_cylinder_008.use_mirror_vertex_groups = False
me_cylinder_008.update()

# ---- objects
ob_cylinder_027 = bpy.data.objects.new('Cylinder.027', me_cylinder_027)
ob_cylinder_026 = bpy.data.objects.new('Cylinder.026', me_cylinder_026)
ob_cylinder_025 = bpy.data.objects.new('Cylinder.025', me_cylinder_025)
ob_cylinder_024 = bpy.data.objects.new('Cylinder.024', me_cylinder_024)
ob_cylinder_023 = bpy.data.objects.new('Cylinder.023', me_cylinder_023)
ob_cylinder_022 = bpy.data.objects.new('Cylinder.022', me_cylinder_022)
ob_cylinder_021 = bpy.data.objects.new('Cylinder.021', me_cylinder_021)
ob_cylinder_020 = bpy.data.objects.new('Cylinder.020', me_cylinder_020)
ob_cylinder_019 = bpy.data.objects.new('Cylinder.019', me_cylinder_019)
ob_cube_001 = bpy.data.objects.new('Cube.001', me_cube_001)
ob_sphere = bpy.data.objects.new('Sphere', me_sphere)
ob_cube = bpy.data.objects.new('Cube', me_cube)
ob_cylinder_009 = bpy.data.objects.new('Cylinder.009', me_cylinder_009)
ob_cylinder = bpy.data.objects.new('Cylinder', me_cylinder)
ob_cylinder_001 = bpy.data.objects.new('Cylinder.001', me_cylinder_001)
ob_cylinder_002 = bpy.data.objects.new('Cylinder.002', me_cylinder_002)
ob_cylinder_003 = bpy.data.objects.new('Cylinder.003', me_cylinder_003)
ob_cylinder_004 = bpy.data.objects.new('Cylinder.004', me_cylinder_004)
ob_cylinder_005 = bpy.data.objects.new('Cylinder.005', me_cylinder_005)
ob_cylinder_006 = bpy.data.objects.new('Cylinder.006', me_cylinder_006)
ob_cylinder_007 = bpy.data.objects.new('Cylinder.007', me_cylinder_007)
ob_cylinder_008 = bpy.data.objects.new('Cylinder.008', me_cylinder_008)

# ---- transforms, parenting, visibility, modifiers, constraints
ob_cylinder_027.location = (-0.1416, 0.0, 1.732)
ob_cylinder_027.rotation_euler = (1.571, -0.5769, 0.0)
ob_cylinder_027.scale = (0.09125, 0.09125, 1.157)
ob_cylinder_027.lineart.crease_threshold = 0.0
ob_cylinder_026.location = (-0.242, 0.0, 1.655)
ob_cylinder_026.rotation_euler = (1.571, -0.5769, 0.0)
ob_cylinder_026.scale = (0.09125, 0.09125, 1.141)
ob_cylinder_026.lineart.crease_threshold = 0.0
ob_cylinder_025.location = (-0.4561, 0.0, 1.47)
ob_cylinder_025.rotation_euler = (1.571, -0.5769, 0.0)
ob_cylinder_025.scale = (0.09125, 0.09125, 1.141)
ob_cylinder_025.lineart.crease_threshold = 0.0
ob_cylinder_024.location = (-0.3556, 0.0, 1.547)
ob_cylinder_024.rotation_euler = (1.571, -0.5769, 0.0)
ob_cylinder_024.scale = (0.09125, 0.09125, 1.157)
ob_cylinder_024.lineart.crease_threshold = 0.0
ob_cylinder_023.location = (-0.7835, 0.0, 1.185)
ob_cylinder_023.rotation_euler = (1.571, -0.5769, 0.0)
ob_cylinder_023.scale = (0.09125, 0.09125, 1.157)
ob_cylinder_023.lineart.crease_threshold = 0.0
ob_cylinder_022.location = (-0.884, 0.0, 1.107)
ob_cylinder_022.rotation_euler = (1.571, -0.5769, 0.0)
ob_cylinder_022.scale = (0.09125, 0.09125, 1.141)
ob_cylinder_022.lineart.crease_threshold = 0.0
ob_cylinder_021.location = (-0.6699, 0.0, 1.293)
ob_cylinder_021.rotation_euler = (1.571, -0.5769, 0.0)
ob_cylinder_021.scale = (0.09125, 0.09125, 1.141)
ob_cylinder_021.lineart.crease_threshold = 0.0
ob_cylinder_020.location = (-0.5695, 0.0, 1.37)
ob_cylinder_020.rotation_euler = (1.571, -0.5769, 0.0)
ob_cylinder_020.scale = (0.09125, 0.09125, 1.157)
ob_cylinder_020.lineart.crease_threshold = 0.0
ob_cylinder_019.location = (-0.9748, 0.0, 1.014)
ob_cylinder_019.rotation_euler = (1.571, -0.7854, 0.0)
ob_cylinder_019.scale = (0.09125, 0.09125, 1.157)
ob_cylinder_019.lineart.crease_threshold = 0.0
ob_cube_001.location = (0.0, 0.8155, 0.3965)
ob_cube_001.rotation_euler = (-0.0, 1.571, -0.0)
ob_cube_001.scale = (0.433, -0.2571, 0.2542)
ob_cube_001.lineart.crease_threshold = 0.0
ob_sphere.location = (0.1997, 1.117, 0.3846)
ob_sphere.rotation_euler = (1.571, -0.0, 0.0)
ob_sphere.scale = (0.0426, 0.0426, 0.0426)
ob_sphere.lineart.crease_threshold = 0.0
ob_cube.location = (0.0, 0.0, 0.0)
ob_cube.lock_rotations_4d = False
ob_cube.empty_display_type = 'ARROWS'
ob_cube.lineart.crease_threshold = 0.0
ob_cylinder_009.location = (-0.005669, 0.0, 1.751)
ob_cylinder_009.rotation_euler = (1.571, 0.7854, 0.0)
ob_cylinder_009.scale = (0.09125, 0.09125, 1.141)
ob_cylinder_009.lineart.crease_threshold = 0.0
ob_cylinder.location = (1.005, 0.0, 1.071)
ob_cylinder.rotation_euler = (1.571, 0.7854, 0.0)
ob_cylinder.scale = (0.09125, 0.09125, 1.157)
ob_cylinder.lineart.crease_threshold = 0.0
ob_cylinder_001.location = (0.9082, 0.0, 1.153)
ob_cylinder_001.rotation_euler = (1.571, 0.7854, 0.0)
ob_cylinder_001.scale = (0.09125, 0.09125, 1.141)
ob_cylinder_001.lineart.crease_threshold = 0.0
ob_cylinder_002.location = (0.6827, 0.0, 1.324)
ob_cylinder_002.rotation_euler = (1.571, 0.7854, 0.0)
ob_cylinder_002.scale = (0.09125, 0.09125, 1.141)
ob_cylinder_002.lineart.crease_threshold = 0.0
ob_cylinder_003.location = (0.7792, 0.0, 1.242)
ob_cylinder_003.rotation_euler = (1.571, 0.7854, 0.0)
ob_cylinder_003.scale = (0.09125, 0.09125, 1.157)
ob_cylinder_003.lineart.crease_threshold = 0.0
ob_cylinder_004.location = (0.3361, 0.0, 1.586)
ob_cylinder_004.rotation_euler = (1.571, 0.7854, 0.0)
ob_cylinder_004.scale = (0.09125, 0.09125, 1.157)
ob_cylinder_004.lineart.crease_threshold = 0.0
ob_cylinder_005.location = (0.2396, 0.0, 1.668)
ob_cylinder_005.rotation_euler = (1.571, 0.7854, 0.0)
ob_cylinder_005.scale = (0.09125, 0.09125, 1.141)
ob_cylinder_005.lineart.crease_threshold = 0.0
ob_cylinder_006.location = (0.4651, 0.0, 1.497)
ob_cylinder_006.rotation_euler = (1.571, 0.7854, 0.0)
ob_cylinder_006.scale = (0.09125, 0.09125, 1.141)
ob_cylinder_006.lineart.crease_threshold = 0.0
ob_cylinder_007.location = (0.5615, 0.0, 1.414)
ob_cylinder_007.rotation_euler = (1.571, 0.7854, 0.0)
ob_cylinder_007.scale = (0.09125, 0.09125, 1.157)
ob_cylinder_007.lineart.crease_threshold = 0.0
ob_cylinder_008.location = (0.1298, 0.0, 1.737)
ob_cylinder_008.rotation_euler = (1.571, 0.7854, 0.0)
ob_cylinder_008.scale = (0.09125, 0.09125, 1.157)
ob_cylinder_008.lineart.crease_threshold = 0.0

# ---- collection membership
scene.collection.objects.link(ob_cylinder_027)
scene.collection.objects.link(ob_cylinder_026)
scene.collection.objects.link(ob_cylinder_025)
scene.collection.objects.link(ob_cylinder_024)
scene.collection.objects.link(ob_cylinder_023)
scene.collection.objects.link(ob_cylinder_022)
scene.collection.objects.link(ob_cylinder_021)
scene.collection.objects.link(ob_cylinder_020)
scene.collection.objects.link(ob_cylinder_019)
scene.collection.objects.link(ob_cube_001)
scene.collection.objects.link(ob_sphere)
col_collection.objects.link(ob_cube)
col_collection.objects.link(ob_cylinder_009)
col_collection.objects.link(ob_cylinder)
col_collection.objects.link(ob_cylinder_001)
col_collection.objects.link(ob_cylinder_002)
col_collection.objects.link(ob_cylinder_003)
col_collection.objects.link(ob_cylinder_004)
col_collection.objects.link(ob_cylinder_005)
col_collection.objects.link(ob_cylinder_006)
col_collection.objects.link(ob_cylinder_007)
col_collection.objects.link(ob_cylinder_008)

# ---- scene / render settings (as saved in the file)
scene.frame_start = 1; scene.frame_end = 250; scene.frame_set(1)
scene.render.engine = 'BLENDER_EEVEE_NEXT'
scene.cycles.use_denoising = False
scene.cycles.samples = 128
scene.cycles.sampling_pattern = 'TABULATED_SOBOL'
scene.cycles.use_adaptive_sampling = False
scene.cycles.use_light_tree = False
scene.view_settings.view_transform = 'Filmic'
bpy.context.view_layer.update()

# ---- added for rendering (the .blend has no active camera and no usable light): camera, sun
cam_auto = bpy.data.cameras.new('AutoCamera')
cam_auto.lens = 50.0
cam_auto.sensor_width = 36.0
cam_auto.clip_end = 1000.0
ob_auto_camera = bpy.data.objects.new('AutoCamera', cam_auto)
scene.collection.objects.link(ob_auto_camera)
ob_auto_camera.location = (3.47803, -4.1543, 3.69082)
ob_auto_camera.rotation_euler = (1.09748, -7.21219e-08, 0.694738)
scene.camera = ob_auto_camera
light_auto_sun = bpy.data.lights.new('AutoSun', 'SUN')
light_auto_sun.energy = 3.0
light_auto_sun.angle = 0.0523599
ob_auto_sun = bpy.data.objects.new('AutoSun', light_auto_sun)
scene.collection.objects.link(ob_auto_sun)
ob_auto_sun.rotation_euler = (0.872665, 0.174533, 0.523599)
bpy.context.view_layer.update()
